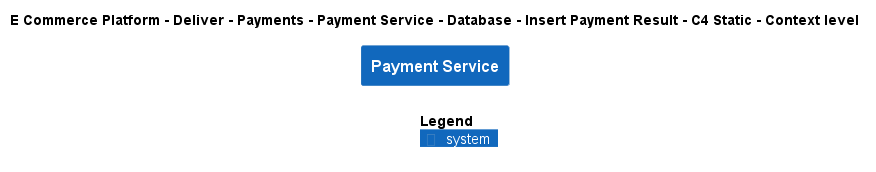

The diagram above was rendered by PlantUML. Its source (embedded in the PNG):
@startuml
!include ..\..\..\..\..\..\..\..\..\.c4s\C4_Context.puml

AddElementTag("c4interflow:lifecycle:new", $bgColor=green, $fontColor=#ffffff, $borderColor=green, $shadowing="False")
AddElementTag("c4interflow:lifecycle:changed", $bgColor=orange, $fontColor=#ffffff, $borderColor=orange, $shadowing="False")
AddElementTag("c4interflow:lifecycle:removed", $bgColor=red, $fontColor=#ffffff, $borderColor=red, $shadowing="False")

AddRelTag("c4interflow:lifecycle:new", $textColor=green, $lineColor=green)
AddRelTag("c4interflow:lifecycle:changed", $textColor=orange, $lineColor=orange)
AddRelTag("c4interflow:lifecycle:removed", $textColor=red, $lineColor=red)

SHOW_PERSON_PORTRAIT()
LAYOUT_TOP_DOWN()

skinparam linetype polyline

title E Commerce Platform - Deliver - Payments - Payment Service - Database - Insert Payment Result - C4 Static - Context level

System(ECommercePlatform.Deliver.Payments.SoftwareSystems.PaymentService, "Payment Service", "")



SHOW_LEGEND()
@enduml